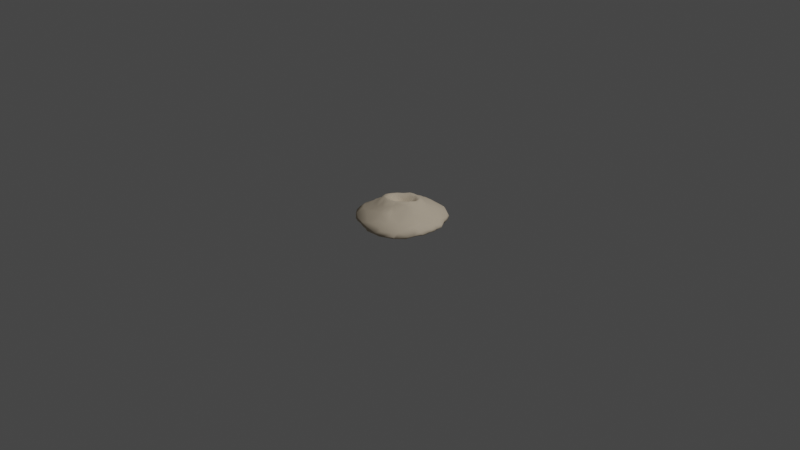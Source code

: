 # Source: ant_hive.blend  (saved by Blender 3.5.8; exported with 4.5.12 LTS)
import bpy
from mathutils import Matrix  # noqa: F401  (used for matrix-valued properties, if any)

bpy.ops.wm.read_factory_settings(use_empty=True)
scene = bpy.context.scene
scene.name = 'Scene'

# ---- collections
col_collection = bpy.data.collections.new('Collection'); scene.collection.children.link(col_collection)

# ---- materials (node trees are filled in below, after node groups)
mat_material_001 = bpy.data.materials.new('Material.001')
mat_material_001.use_transparent_shadow = False

# ---- material node trees
mat_material_001.use_nodes = True; mat_material_001.node_tree.nodes.clear()
_N = mat_material_001.node_tree.nodes; _L = mat_material_001.node_tree.links
n0 = _N.new('ShaderNodeBsdfPrincipled'); n0.name = 'Principled BSDF'; n0.location = (10, 300)
n0.distribution = 'GGX'
n0.subsurface_method = 'RANDOM_WALK_SKIN'
n0.inputs[0].default_value = (0.5815, 0.4922, 0.3753, 1.0)
n0.inputs[2].default_value = 0.8
n0.inputs[3].default_value = 1.45
n0.inputs[13].default_value = 0.1
n0.inputs[27].default_value = (0.0, 0.0, 0.0, 1.0)
n0.inputs[28].default_value = 1.0
n1 = _N.new('ShaderNodeOutputMaterial'); n1.name = 'Material Output'; n1.location = (300, 300)
_L.new(n0.outputs[0], n1.inputs[0])
n1.is_active_output = True

# ---- world
world_world = bpy.data.worlds.new('World'); scene.world = world_world
world_world.use_nodes = True; world_world.node_tree.nodes.clear()
_N = world_world.node_tree.nodes; _L = world_world.node_tree.links
n0 = _N.new('ShaderNodeOutputWorld'); n0.name = 'World Output'; n0.location = (300, 300)
n1 = _N.new('ShaderNodeBackground'); n1.name = 'Background'; n1.location = (10, 300)
n1.inputs[0].default_value = (0.05088, 0.05088, 0.05088, 1.0)
_L.new(n1.outputs[0], n0.inputs[0])
n0.is_active_output = True
world_world.color = (0.05088, 0.05088, 0.05088)
world_world.use_sun_shadow = False
world_world.sun_shadow_jitter_overblur = 0.0

# ---- cameras
cam_camera = bpy.data.cameras.new('Camera')
cam_camera.clip_end = 100.0
cam_camera.ortho_scale = 7.314

# ---- lights
light_light = bpy.data.lights.new('Light', 'POINT')
light_light.transmission_factor = 0.0
light_light.energy = 1000.0
light_light.shadow_soft_size = 0.1
light_light.shadow_maximum_resolution = 0.006
light_light.use_absolute_resolution = True

# ---- meshes
me_cone = bpy.data.meshes.new('Cone')
me_cone.from_pydata([(0.09619, 0.4285, -0.5403), (0.03924, 0.7414, -0.7016), (0.2764, -0.7496, -0.8193), (0.2015, -0.7245, -0.8403), (0.282, -0.7319, -0.8352), (0.1232, -0.7625, -0.8015), (-0.004981, -0.7499, -0.8299), (0.007926, -0.761, -0.7953), (-0.0278, -0.7385, -0.7495), (-0.1611, -0.726, -0.7714), (-0.09295, -0.732, -0.7841), (-0.152, -0.7093, -0.8088), (-0.2353, -0.542, -0.8342), (-0.2643, -0.6644, -0.8058), (-0.3805, -0.6285, -0.7489), (-0.7503, -0.1625, -0.7823), (-0.7439, -0.1442, -0.8019), (-0.6859, -0.3128, -0.7467), (-0.6294, -0.2101, -0.8304), (-0.6418, -0.417, -0.753), (-0.6033, -0.4729, -0.7823), (-0.6791, -0.3452, -0.7987), (-0.4871, -0.4355, -0.8359), (-0.4638, -0.5981, -0.7968), (-0.3724, -0.5661, -0.8435), (0.7858, 0.2691, -0.813), (0.8024, 0.1892, -0.7462), (0.7881, 0.101, -0.8246), (0.7057, 0.2377, -0.8311), (0.7935, -0.1749, -0.8184), (0.7841, -0.08372, -0.7427), (0.8145, 0.0194, -0.7661), (0.6505, -0.02836, -0.6648), (0.7317, -0.06862, -0.8355), (0.7059, -0.3158, -0.7045), (0.6725, -0.2448, -0.6673), (0.6928, -0.1413, -0.7086), (0.7453, -0.2872, -0.8088), (0.6558, -0.4661, -0.8388), (0.6009, -0.2375, -0.6464), (0.5409, -0.6398, -0.7851), (0.4581, -0.4472, -0.6355), (0.5755, -0.463, -0.6925), (0.6945, -0.4515, -0.786), (0.2976, -0.568, -0.6433), (0.2507, -0.4539, -0.6065), (0.1209, -0.6027, -0.6509), (0.01006, -0.459, -0.569), (0.1112, -0.4285, -0.5642), (-0.5247, 0.102, -0.6451), (-0.5933, 0.3085, -0.7141), (-0.6259, 0.3912, -0.7678), (-0.4838, 0.5832, -0.7192), (-0.5626, 0.4854, -0.7257), (0.2013, 0.003814, -0.4986), (0.0942, 0.0111, -0.5772), (0.002357, 0.101, -0.6641), (-0.1392, 0.05672, -0.6013), (-0.08416, 0.2006, -0.564), (-0.0752, 0.03572, -0.6281), (-0.1289, 0.1195, -0.631), (-0.001939, -0.04985, -0.6001), (-0.01004, 0.01433, -0.6836), (-0.559, -0.2038, -0.666), (-0.5302, -0.3633, -0.6851), (-0.6255, -0.2587, -0.7056), (-0.3115, -0.4769, -0.6367), (0.2546, 0.7831, -0.7474), (0.1695, 0.8153, -0.7933), (0.3092, 0.7425, -0.8274), (0.4524, 0.6809, -0.7116), (0.417, 0.488, -0.6268), (0.2704, 0.6488, -0.6656), (0.8136, 0.129, -0.778), (-0.3423, -0.07016, -0.5127), (0.2666, 0.3356, -0.5091), (0.5941, 0.1037, -0.6267), (0.12, -0.2612, -0.4728), (0.3155, -0.1078, -0.4651), (0.6615, -0.3378, -0.8332), (-0.3964, 0.4767, -0.662), (-0.6275, -0.3512, -0.8282), (0.1409, 0.322, -0.4649), (0.2074, 0.2942, -0.4494), (-0.002375, -0.2233, -0.4087), (0.267, 0.1318, -0.4612), (-0.3641, -0.2051, -0.5642), (0.1188, 0.2919, -0.4683), (-0.4138, 0.1356, -0.5838), (-0.3328, 0.3592, -0.608), (-0.457, 0.2531, -0.6528), (-0.05487, 0.4853, -0.562), (-0.2776, -0.6748, -0.7686), (-0.3999, -0.5974, -0.8285), (-0.1899, -0.6148, -0.8467), (0.00173, -0.2563, -0.4135), (-0.5231, -0.5128, -0.8195), (-0.5962, -0.457, -0.8133), (-0.1791, -0.3801, -0.5612), (0.3753, -0.2926, -0.5827), (0.4974, -0.1543, -0.5835), (0.1983, -0.2904, -0.5574), (-0.7033, -0.2394, -0.7958), (0.4727, -0.6335, -0.7336), (0.6622, -0.1568, -0.6732), (0.8153, 0.2319, -0.7956), (0.8081, -0.0767, -0.7876), (0.7613, -0.2186, -0.7516), (0.3438, 0.2113, -0.4674), (0.6759, -0.3757, -0.6929), (0.7345, -0.3427, -0.7928), (0.4086, 0.0001346, -0.495), (0.6761, 0.4855, -0.7427), (0.7887, -0.2082, -0.7888), (0.7073, 0.4147, -0.7595), (0.8034, 0.2385, -0.7612), (0.3819, 0.7568, -0.7798), (0.04932, 0.7942, -0.7445), (0.4233, 0.724, -0.8031), (0.2898, 0.7889, -0.8028), (0.5772, 0.604, -0.7268), (0.5929, 0.6326, -0.7845), (0.448, 0.6495, -0.8293), (0.6693, 0.513, -0.8067), (0.5944, 0.6255, -0.8173), (0.472, 0.3426, -0.5986), (-0.2185, 0.7804, -0.7476), (0.06176, 0.8221, -0.8031), (-0.6874, 0.2457, -0.7625), (-0.458, 0.6502, -0.7817), (0.3853, 0.717, -0.7105), (-0.03354, 0.6438, -0.6471), (-0.3437, 0.7393, -0.7443), (0.7804, -0.02514, -0.8244), (0.5609, -0.625, -0.8109), (0.7313, 0.3196, -0.8184), (0.8144, 0.03516, -0.8175), (-0.2587, 0.7966, -0.8047), (-0.1557, 0.714, -0.8337), (0.1237, 0.7737, -0.8365), (-0.7501, 0.02484, -0.7704), (-0.6678, 0.1552, -0.7114), (-0.7597, 0.02241, -0.8024), (-0.6751, 0.2728, -0.8117), (-0.3682, 0.7302, -0.8219), (-0.06973, -0.7188, -0.823), (-0.608, 0.3791, -0.8144), (-0.6733, 0.13, -0.8294), (-0.5081, -0.08069, -0.6065), (-0.1326, -0.04673, -0.5811), (0.1889, 0.2165, -0.4914), (-0.04719, -0.1053, -0.5207), (-0.1055, -0.1652, -0.4529), (0.1033, -0.08153, -0.5518), (0.1148, 0.08708, -0.6174), (-0.1745, -0.06682, -0.4963), (0.1444, -0.2098, -0.4192), (0.09448, -0.1711, -0.4222), (0.2028, -0.1002, -0.4096), (0.2138, -0.1642, -0.4462), (0.3089, 0.008567, -0.4239), (0.2721, -0.0424, -0.409), (0.02194, 0.2763, -0.5036), (0.2741, 0.1892, -0.4459), (0.3225, 0.1206, -0.4379), (0.04388, 0.3459, -0.4706), (0.3345, 0.3955, -0.566), (0.08921, 0.3694, -0.4939), (-0.02046, 0.3701, -0.4861), (-0.2204, 0.1319, -0.4712), (-0.06248, 0.306, -0.4637), (-0.116, 0.3684, -0.4988), (-0.171, 0.2203, -0.4824), (-0.2091, 0.008721, -0.4951), (-0.1724, -0.1376, -0.4338), (-0.2571, 0.004582, -0.4535), (0.2685, 0.2573, -0.4448), (0.4505, 0.2614, -0.58), (0.3827, 0.3138, -0.5479), (0.5384, 0.2189, -0.6028), (0.2857, 0.5417, -0.6169), (0.4085, 0.4147, -0.5951), (0.6972, 0.2874, -0.6992), (0.1644, 0.5643, -0.6046), (-0.04689, 0.5713, -0.5996), (-0.09515, 0.7356, -0.6962), (-0.1957, 0.5872, -0.6441), (0.2256, 0.8197, -0.8219), (-0.01085, 0.7839, -0.827), (-0.3729, 0.6827, -0.8402), (-0.1196, 0.7992, -0.8029), (-0.2713, 0.7672, -0.8341), (-0.5776, 0.5496, -0.769), (-0.4532, 0.6299, -0.8177), (-0.5695, 0.558, -0.8125), (-0.5404, 0.5575, -0.832), (-0.2622, -0.1401, -0.4489), (-0.2826, -0.06461, -0.4469), (-0.2816, -0.26, -0.5278), (-0.3432, -0.3342, -0.5812), (-0.1782, -0.1822, -0.433), (-0.4076, -0.03285, -0.5652), (-0.3159, 0.0878, -0.4883), (-0.06576, -0.312, -0.4529), (-0.2079, -0.6915, -0.7436), (-0.6219, -0.02602, -0.6888), (-0.7203, -0.1526, -0.735), (-0.5132, -0.5327, -0.7377), (-0.3586, -0.6538, -0.7932), (0.2235, -0.6871, -0.6938), (-0.04762, -0.6944, -0.7014), (-0.007235, -0.3753, -0.5184), (0.7527, -0.02077, -0.7084), (0.7599, 0.09412, -0.7236), (-0.184, 0.2932, -0.5082), (-0.2702, 0.2069, -0.5011), (0.1031, -0.2023, -0.4065), (-0.1078, 0.437, -0.5393), (-0.01345, -0.7246, -0.8409), (0.213, -0.7595, -0.7843), (0.3418, -0.7391, -0.8146), (0.3115, -0.7085, -0.7395), (0.4992, -0.615, -0.8414), (0.4293, -0.5353, -0.665), (0.5607, -0.541, -0.7274), (0.158, -0.3451, -0.5485), (-0.01576, -0.1804, -0.4345), (-0.5537, 0.3749, -0.8327), (0.3982, 0.6298, -0.831), (0.1889, 0.111, -0.5135)], [], [(166, 71, 180), (167, 75, 166), (183, 166, 180), (180, 72, 183), (0, 184, 91), (72, 130, 67), (67, 1, 72), (1, 131, 183), (2, 219, 5), (67, 117, 1), (220, 219, 2), (2, 4, 220), (6, 3, 2), (219, 220, 221), (3, 4, 2), (5, 8, 7), (94, 3, 218), (3, 6, 218), (2, 5, 6), (6, 145, 218), (5, 7, 6), (7, 10, 145), (10, 7, 8), (145, 6, 7), (8, 9, 10), (11, 145, 10), (9, 11, 10), (92, 13, 9), (11, 13, 94), (13, 12, 94), (13, 24, 12), (11, 94, 145), (145, 94, 218), (9, 13, 11), (204, 92, 9), (208, 13, 92), (14, 92, 204), (13, 208, 93), (24, 13, 93), (14, 208, 92), (23, 93, 208), (24, 93, 96), (17, 206, 15), (15, 16, 102), (20, 19, 21), (206, 17, 65), (102, 21, 17), (17, 15, 102), (18, 81, 102), (17, 21, 19), (102, 16, 18), (97, 20, 21), (21, 102, 81), (81, 97, 21), (20, 97, 96), (81, 22, 96), (96, 97, 81), (22, 24, 96), (19, 20, 207), (23, 20, 96), (23, 207, 20), (96, 93, 23), (25, 135, 105), (105, 27, 25), (25, 27, 28), (105, 115, 73), (135, 25, 28), (105, 73, 27), (27, 73, 136), (136, 73, 31), (73, 26, 213), (31, 73, 213), (27, 136, 133), (33, 27, 133), (29, 33, 133), (113, 37, 29), (106, 29, 133), (106, 30, 107), (106, 113, 29), (113, 106, 107), (31, 30, 106), (212, 31, 213), (212, 30, 31), (32, 36, 212), (212, 36, 30), (36, 32, 104), (107, 30, 36), (113, 110, 37), (113, 107, 110), (107, 34, 110), (35, 107, 36), (35, 36, 104), (34, 107, 35), (35, 104, 39), (37, 110, 38), (79, 37, 38), (110, 34, 109), (41, 39, 100), (34, 35, 109), (43, 110, 109), (39, 42, 35), (42, 109, 35), (43, 109, 224), (109, 42, 224), (134, 224, 40), (43, 224, 134), (42, 41, 224), (42, 39, 41), (41, 100, 99), (41, 223, 224), (41, 44, 223), (44, 41, 45), (99, 45, 41), (101, 45, 99), (44, 46, 209), (47, 98, 66), (210, 47, 66), (210, 46, 47), (47, 44, 48), (47, 48, 211), (44, 45, 48), (80, 90, 89), (80, 186, 52), (186, 80, 217), (50, 51, 128), (205, 49, 141), (50, 141, 49), (90, 50, 49), (50, 128, 141), (53, 80, 52), (51, 53, 192), (50, 53, 51), (52, 129, 192), (53, 52, 192), (53, 50, 80), (64, 63, 65), (66, 199, 64), (64, 199, 63), (205, 206, 63), (229, 85, 150), (56, 58, 60), (56, 162, 58), (59, 62, 60), (59, 60, 57), (62, 56, 60), (55, 153, 54), (151, 61, 149), (151, 153, 61), (57, 173, 149), (57, 169, 173), (226, 157, 151), (151, 157, 153), (149, 155, 151), (150, 56, 154), (153, 55, 62), (61, 153, 62), (169, 57, 60), (62, 59, 61), (149, 59, 57), (61, 59, 149), (55, 154, 62), (56, 62, 154), (56, 150, 87), (64, 17, 19), (63, 206, 65), (65, 17, 64), (66, 98, 199), (1, 183, 72), (119, 67, 130), (116, 118, 119), (119, 118, 69), (69, 118, 228), (118, 122, 228), (130, 116, 119), (117, 67, 68), (67, 119, 187), (130, 70, 116), (72, 180, 130), (166, 125, 181), (166, 181, 71), (166, 178, 125), (71, 70, 130), (180, 71, 130), (49, 88, 90), (215, 202, 169), (90, 88, 89), (89, 217, 80), (168, 91, 217), (83, 176, 75), (99, 78, 101), (100, 78, 99), (100, 111, 78), (43, 38, 110), (32, 76, 111), (39, 104, 100), (104, 32, 100), (32, 111, 100), (135, 28, 123), (37, 79, 29), (220, 134, 40), (76, 182, 179), (115, 105, 114), (118, 70, 121), (124, 121, 123), (114, 135, 123), (120, 112, 121), (118, 121, 124), (187, 69, 139), (118, 116, 70), (112, 123, 121), (112, 114, 123), (69, 228, 139), (124, 122, 118), (187, 119, 69), (70, 120, 121), (38, 134, 222), (38, 43, 134), (124, 123, 28), (134, 220, 222), (28, 122, 124), (122, 28, 228), (33, 29, 79), (51, 194, 146), (146, 194, 195), (51, 146, 143), (128, 51, 143), (227, 195, 189), (16, 142, 147), (195, 227, 146), (195, 193, 189), (105, 135, 114), (80, 50, 90), (143, 146, 147), (146, 227, 147), (140, 143, 147), (140, 128, 143), (140, 141, 128), (142, 16, 140), (140, 16, 15), (142, 140, 147), (18, 16, 147), (206, 140, 15), (140, 206, 205), (227, 18, 147), (22, 81, 18), (205, 141, 140), (157, 216, 158), (158, 153, 157), (151, 152, 226), (161, 54, 158), (161, 164, 85), (158, 54, 153), (161, 85, 54), (216, 156, 158), (159, 156, 77), (77, 101, 78), (78, 159, 77), (159, 161, 156), (161, 158, 156), (78, 111, 160, 161), (85, 164, 163), (56, 87, 162), (60, 58, 169), (163, 164, 176), (58, 162, 170), (83, 87, 163), (168, 167, 0), (165, 82, 167), (82, 165, 87), (83, 75, 82), (0, 167, 166), (0, 91, 168), (75, 167, 82), (171, 168, 217), (172, 214, 215), (168, 170, 165), (168, 171, 170), (214, 170, 171), (172, 170, 214), (172, 215, 169), (155, 173, 175), (175, 169, 202), (174, 155, 175), (164, 111, 108), (177, 178, 108), (108, 179, 177), (176, 178, 75), (125, 178, 177), (178, 176, 108), (75, 178, 166), (125, 120, 71), (179, 125, 177), (125, 71, 181), (179, 182, 125), (120, 125, 112), (120, 70, 71), (76, 213, 182), (182, 213, 26), (112, 182, 114), (182, 26, 115), (182, 115, 114), (112, 125, 182), (183, 0, 166), (0, 183, 184), (184, 183, 131), (131, 1, 185), (186, 184, 131), (186, 217, 91), (186, 91, 184), (186, 131, 185), (185, 132, 186), (126, 132, 185), (132, 52, 186), (144, 132, 137), (117, 126, 185), (1, 117, 185), (127, 190, 126), (127, 126, 117), (127, 117, 68), (127, 68, 139), (139, 188, 127), (187, 139, 68), (68, 67, 187), (127, 188, 190), (190, 137, 126), (190, 138, 191), (191, 189, 144), (132, 129, 52), (191, 137, 190), (138, 188, 139), (188, 138, 190), (189, 191, 138), (126, 137, 132), (132, 144, 129), (144, 137, 191), (194, 192, 129), (193, 144, 189), (144, 193, 129), (192, 194, 51), (194, 193, 195), (194, 129, 193), (74, 201, 86), (202, 201, 74), (198, 74, 86), (201, 148, 86), (148, 199, 86), (196, 74, 198), (197, 174, 175), (196, 197, 74), (197, 196, 174), (200, 198, 98), (200, 196, 198), (197, 175, 202), (202, 74, 197), (199, 148, 63), (199, 198, 86), (199, 98, 198), (202, 88, 201), (215, 88, 202), (88, 49, 201), (148, 201, 49), (200, 174, 196), (174, 200, 95), (98, 203, 200), (203, 98, 211), (203, 95, 200), (66, 207, 14), (210, 66, 204), (49, 205, 148), (148, 205, 63), (19, 207, 64), (207, 23, 14), (207, 66, 64), (208, 14, 23), (204, 66, 14), (204, 9, 8), (204, 8, 210), (46, 210, 209), (211, 98, 47), (136, 106, 133), (106, 136, 31), (95, 211, 77), (203, 211, 95), (32, 213, 76), (115, 26, 73), (32, 212, 213), (174, 95, 84), (174, 84, 152), (215, 89, 88), (214, 89, 215), (216, 77, 156), (214, 217, 89), (159, 78, 161), (214, 171, 217), (220, 4, 222), (219, 8, 5), (8, 209, 210), (219, 209, 8), (221, 209, 219), (103, 220, 40), (220, 103, 221), (3, 222, 4), (44, 221, 103), (44, 103, 223), (223, 103, 224), (209, 221, 44), (224, 103, 40), (46, 44, 47), (48, 225, 77), (77, 211, 48), (225, 45, 101), (225, 48, 45), (77, 225, 101), (216, 84, 95), (216, 95, 77), (216, 157, 84), (84, 157, 226), (163, 176, 83), (163, 87, 150), (163, 150, 85), (161, 160, 164), (226, 152, 84), (155, 152, 151), (152, 155, 174), (169, 175, 173), (155, 149, 173), (167, 168, 165), (58, 172, 169), (170, 172, 58), (165, 170, 162), (162, 87, 165), (83, 82, 87), (108, 176, 164), (160, 111, 164), (55, 54, 229, 154), (85, 229, 54), (111, 76, 108), (179, 108, 76), (150, 154, 229)])
me_cone.polygons.foreach_set('use_smooth', [True] * 439)
_uv = me_cone.uv_layers.new(name='UVMap')
_uv.uv.foreach_set('vector', [0.0, 0.0, 0.0, 0.0, 0.0, 0.0, 0.0, 0.0, 0.0, 0.0, 0.0, 0.0, 0.0, 0.0, 0.0, 0.0, 0.0, 0.0, 0.0, 0.0, 0.0, 0.0, 0.0, 0.0, 0.0, 0.0, 0.0, 0.0, 0.0, 0.0, 0.0, 0.0, 0.0, 0.0, 0.0, 0.0, 0.0, 0.0, 0.0, 0.0, 0.0, 0.0, 0.0, 0.0, 0.0, 0.0, 0.0, 0.0, 0.0, 0.0, 0.0, 0.0, 0.0, 0.0, 0.0, 0.0, 0.0, 0.0, 0.0, 0.0, 0.0, 0.0, 0.0, 0.0, 0.0, 0.0, 0.0, 0.0, 0.0, 0.0, 0.0, 0.0, 0.0, 0.0, 0.0, 0.0, 0.0, 0.0, 0.0, 0.0, 0.0, 0.0, 0.0, 0.0, 0.0, 0.0, 0.0, 0.0, 0.0, 0.0, 0.0, 0.0, 0.0, 0.0, 0.0, 0.0, 0.0, 0.0, 0.0, 0.0, 0.0, 0.0, 0.0, 0.0, 0.0, 0.0, 0.0, 0.0, 0.0, 0.0, 0.0, 0.0, 0.0, 0.0, 0.0, 0.0, 0.0, 0.0, 0.0, 0.0, 0.0, 0.0, 0.0, 0.0, 0.0, 0.0, 0.0, 0.0, 0.0, 0.0, 0.0, 0.0, 0.0, 0.0, 0.0, 0.0, 0.0, 0.0, 0.0, 0.0, 0.0, 0.0, 0.0, 0.0, 0.0, 0.0, 0.0, 0.0, 0.0, 0.0, 0.0, 0.0, 0.0, 0.0, 0.0, 0.0, 0.0, 0.0, 0.0, 0.0, 0.0, 0.0, 0.0, 0.0, 0.0, 0.0, 0.0, 0.0, 0.0, 0.0, 0.0, 0.0, 0.0, 0.0, 0.0, 0.0, 0.0, 0.0, 0.0, 0.0, 0.0, 0.0, 0.0, 0.0, 0.0, 0.0, 0.0, 0.0, 0.0, 0.0, 0.0, 0.0, 0.0, 0.0, 0.0, 0.0, 0.0, 0.0, 0.0, 0.0, 0.0, 0.0, 0.0, 0.0, 0.0, 0.0, 0.0, 0.0, 0.0, 0.0, 0.0, 0.0, 0.0, 0.0, 0.0, 0.0, 0.0, 0.0, 0.0, 0.0, 0.0, 0.0, 0.0, 0.0, 0.0, 0.0, 0.0, 0.0, 0.0, 0.0, 0.0, 0.0, 0.0, 0.0, 0.0, 0.0, 0.0, 0.0, 0.0, 0.0, 0.0, 0.0, 0.0, 0.0, 0.0, 0.0, 0.0, 0.0, 0.0, 0.0, 0.0, 0.0, 0.0, 0.0, 0.0, 0.0, 0.0, 0.0, 0.0, 0.0, 0.0, 0.0, 0.0, 0.0, 0.0, 0.0, 0.0, 0.0, 0.0, 0.0, 0.0, 0.0, 0.0, 0.0, 0.0, 0.0, 0.0, 0.0, 0.0, 0.0, 0.0, 0.0, 0.0, 0.0, 0.0, 0.0, 0.0, 0.0, 0.0, 0.0, 0.0, 0.0, 0.0, 0.0, 0.0, 0.0, 0.0, 0.0, 0.0, 0.0, 0.0, 0.0, 0.0, 0.0, 0.0, 0.0, 0.0, 0.0, 0.0, 0.0, 0.0, 0.0, 0.0, 0.0, 0.0, 0.0, 0.0, 0.0, 0.0, 0.0, 0.0, 0.0, 0.0, 0.0, 0.0, 0.0, 0.0, 0.0, 0.0, 0.0, 0.0, 0.0, 0.0, 0.0, 0.0, 0.0, 0.0, 0.0, 0.0, 0.0, 0.0, 0.0, 0.0, 0.0, 0.0, 0.0, 0.0, 0.0, 0.0, 0.0, 0.0, 0.0, 0.0, 0.0, 0.0, 0.0, 0.0, 0.0, 0.0, 0.0, 0.0, 0.0, 0.0, 0.0, 0.0, 0.0, 0.0, 0.0, 0.0, 0.0, 0.0, 0.0, 0.0, 0.0, 0.0, 0.0, 0.0, 0.0, 0.0, 0.0, 0.0, 0.0, 0.0, 0.0, 0.0, 0.0, 0.0, 0.0, 0.0, 0.0, 0.0, 0.0, 0.0, 0.0, 0.0, 0.0, 0.0, 0.0, 0.0, 0.0, 0.0, 0.0, 0.0, 0.0, 0.0, 0.0, 0.0, 0.0, 0.0, 0.0, 0.0, 0.0, 0.0, 0.0, 0.0, 0.0, 0.0, 0.0, 0.0, 0.0, 0.0, 0.0, 0.0, 0.0, 0.0, 0.0, 0.0, 0.0, 0.0, 0.0, 0.0, 0.0, 0.0, 0.0, 0.0, 0.0, 0.0, 0.0, 0.0, 0.0, 0.0, 0.0, 0.0, 0.0, 0.0, 0.0, 0.0, 0.0, 0.0, 0.0, 0.0, 0.0, 0.0, 0.0, 0.0, 0.0, 0.0, 0.0, 0.0, 0.0, 0.0, 0.0, 0.0, 0.0, 0.0, 0.0, 0.0, 0.0, 0.0, 0.0, 0.0, 0.0, 0.0, 0.0, 0.0, 0.0, 0.0, 0.0, 0.0, 0.0, 0.0, 0.0, 0.0, 0.0, 0.0, 0.0, 0.0, 0.0, 0.0, 0.0, 0.0, 0.0, 0.0, 0.0, 0.0, 0.0, 0.0, 0.0, 0.0, 0.0, 0.0, 0.0, 0.0, 0.0, 0.0, 0.0, 0.0, 0.0, 0.0, 0.0, 0.0, 0.0, 0.0, 0.0, 0.0, 0.0, 0.0, 0.0, 0.0, 0.0, 0.0, 0.0, 0.0, 0.0, 0.0, 0.0, 0.0, 0.0, 0.0, 0.0, 0.0, 0.0, 0.0, 0.0, 0.0, 0.0, 0.0, 0.0, 0.0, 0.0, 0.0, 0.0, 0.0, 0.0, 0.0, 0.0, 0.0, 0.0, 0.0, 0.0, 0.0, 0.0, 0.0, 0.0, 0.0, 0.0, 0.0, 0.0, 0.0, 0.0, 0.0, 0.0, 0.0, 0.0, 0.0, 0.0, 0.0, 0.0, 0.0, 0.0, 0.0, 0.0, 0.0, 0.0, 0.0, 0.0, 0.0, 0.0, 0.0, 0.0, 0.0, 0.0, 0.0, 0.0, 0.0, 0.0, 0.0, 0.0, 0.0, 0.0, 0.0, 0.0, 0.0, 0.0, 0.0, 0.0, 0.0, 0.0, 0.0, 0.0, 0.0, 0.0, 0.0, 0.0, 0.0, 0.0, 0.0, 0.0, 0.0, 0.0, 0.0, 0.0, 0.0, 0.0, 0.0, 0.0, 0.0, 0.0, 0.0, 0.0, 0.0, 0.0, 0.0, 0.0, 0.0, 0.0, 0.0, 0.0, 0.0, 0.0, 0.0, 0.0, 0.0, 0.0, 0.0, 0.0, 0.0, 0.0, 0.0, 0.0, 0.0, 0.0, 0.0, 0.0, 0.0, 0.0, 0.0, 0.0, 0.0, 0.0, 0.0, 0.0, 0.0, 0.0, 0.0, 0.0, 0.0, 0.0, 0.0, 0.0, 0.0, 0.0, 0.0, 0.0, 0.0, 0.0, 0.0, 0.0, 0.0, 0.0, 0.0, 0.0, 0.0, 0.0, 0.0, 0.0, 0.0, 0.0, 0.0, 0.0, 0.0, 0.0, 0.0, 0.0, 0.0, 0.0, 0.0, 0.0, 0.0, 0.0, 0.0, 0.0, 0.0, 0.0, 0.0, 0.0, 0.0, 0.0, 0.0, 0.0, 0.0, 0.0, 0.0, 0.0, 0.0, 0.0, 0.0, 0.0, 0.0, 0.0, 0.0, 0.0, 0.0, 0.0, 0.0, 0.0, 0.0, 0.0, 0.0, 0.0, 0.0, 0.0, 0.0, 0.0, 0.0, 0.0, 0.0, 0.0, 0.0, 0.0, 0.0, 0.0, 0.0, 0.0, 0.0, 0.0, 0.0, 0.0, 0.0, 0.0, 0.0, 0.0, 0.0, 0.0, 0.0, 0.0, 0.0, 0.0, 0.0, 0.0, 0.0, 0.0, 0.0, 0.0, 0.0, 0.0, 0.0, 0.0, 0.0, 0.0, 0.0, 0.0, 0.0, 0.0, 0.0, 0.0, 0.0, 0.0, 0.0, 0.0, 0.0, 0.0, 0.0, 0.0, 0.0, 0.0, 0.0, 0.0, 0.0, 0.0, 0.0, 0.0, 0.0, 0.0, 0.0, 0.0, 0.0, 0.0, 0.0, 0.0, 0.0, 0.0, 0.0, 0.0, 0.0, 0.0, 0.0, 0.0, 0.0, 0.0, 0.0, 0.0, 0.0, 0.0, 0.0, 0.0, 0.0, 0.0, 0.0, 0.0, 0.0, 0.0, 0.0, 0.0, 0.0, 0.0, 0.0, 0.0, 0.0, 0.0, 0.0, 0.0, 0.0, 0.0, 0.0, 0.0, 0.0, 0.0, 0.0, 0.0, 0.0, 0.0, 0.0, 0.0, 0.0, 0.0, 0.0, 0.0, 0.0, 0.0, 0.0, 0.0, 0.0, 0.0, 0.0, 0.0, 0.0, 0.0, 0.0, 0.0, 0.0, 0.0, 0.0, 0.0, 0.0, 0.0, 0.0, 0.0, 0.0, 0.0, 0.0, 0.0, 0.0, 0.0, 0.0, 0.0, 0.0, 0.0, 0.0, 0.0, 0.0, 0.0, 0.0, 0.0, 0.0, 0.0, 0.0, 0.0, 0.0, 0.0, 0.0, 0.0, 0.0, 0.0, 0.0, 0.0, 0.0, 0.0, 0.0, 0.0, 0.0, 0.0, 0.0, 0.0, 0.0, 0.0, 0.0, 0.0, 0.0, 0.0, 0.0, 0.0, 0.0, 0.0, 0.0, 0.0, 0.0, 0.0, 0.0, 0.0, 0.0, 0.0, 0.0, 0.0, 0.0, 0.0, 0.0, 0.0, 0.0, 0.0, 0.0, 0.0, 0.0, 0.0, 0.0, 0.0, 0.0, 0.0, 0.0, 0.0, 0.0, 0.0, 0.0, 0.0, 0.0, 0.0, 0.0, 0.0, 0.0, 0.0, 0.0, 0.0, 0.0, 0.0, 0.0, 0.0, 0.0, 0.0, 0.0, 0.0, 0.0, 0.0, 0.0, 0.0, 0.0, 0.0, 0.0, 0.0, 0.0, 0.0, 0.0, 0.0, 0.0, 0.0, 0.0, 0.0, 0.0, 0.0, 0.0, 0.0, 0.0, 0.0, 0.0, 0.0, 0.0, 0.0, 0.0, 0.0, 0.0, 0.0, 0.0, 0.0, 0.0, 0.0, 0.0, 0.0, 0.0, 0.0, 0.0, 0.0, 0.0, 0.0, 0.0, 0.0, 0.0, 0.0, 0.0, 0.0, 0.0, 0.0, 0.0, 0.0, 0.0, 0.0, 0.0, 0.0, 0.0, 0.0, 0.0, 0.0, 0.0, 0.0, 0.0, 0.0, 0.0, 0.0, 0.0, 0.0, 0.0, 0.0, 0.0, 0.0, 0.0, 0.0, 0.0, 0.0, 0.0, 0.0, 0.0, 0.0, 0.0, 0.0, 0.0, 0.0, 0.0, 0.0, 0.0, 0.0, 0.0, 0.0, 0.0, 0.0, 0.0, 0.0, 0.0, 0.0, 0.0, 0.0, 0.0, 0.0, 0.0, 0.0, 0.0, 0.0, 0.0, 0.0, 0.0, 0.0, 0.0, 0.0, 0.0, 0.0, 0.0, 0.0, 0.0, 0.0, 0.0, 0.0, 0.0, 0.0, 0.0, 0.0, 0.0, 0.0, 0.0, 0.0, 0.0, 0.0, 0.0, 0.0, 0.0, 0.0, 0.0, 0.0, 0.0, 0.0, 0.0, 0.0, 0.0, 0.0, 0.0, 0.0, 0.0, 0.0, 0.0, 0.0, 0.0, 0.0, 0.0, 0.0, 0.0, 0.0, 0.0, 0.0, 0.0, 0.0, 0.0, 0.0, 0.0, 0.0, 0.0, 0.0, 0.0, 0.0, 0.0, 0.0, 0.0, 0.0, 0.0, 0.0, 0.0, 0.0, 0.0, 0.0, 0.0, 0.0, 0.0, 0.0, 0.0, 0.0, 0.0, 0.0, 0.0, 0.0, 0.0, 0.0, 0.0, 0.0, 0.0, 0.0, 0.0, 0.0, 0.0, 0.0, 0.0, 0.0, 0.0, 0.0, 0.0, 0.0, 0.0, 0.0, 0.0, 0.0, 0.0, 0.0, 0.0, 0.0, 0.0, 0.0, 0.0, 0.0, 0.0, 0.0, 0.0, 0.0, 0.0, 0.0, 0.0, 0.0, 0.0, 0.0, 0.0, 0.0, 0.0, 0.0, 0.0, 0.0, 0.0, 0.0, 0.0, 0.0, 0.0, 0.0, 0.0, 0.0, 0.0, 0.0, 0.0, 0.0, 0.0, 0.0, 0.0, 0.0, 0.0, 0.0, 0.0, 0.0, 0.0, 0.0, 0.0, 0.0, 0.0, 0.0, 0.0, 0.0, 0.0, 0.0, 0.0, 0.0, 0.0, 0.0, 0.0, 0.0, 0.0, 0.0, 0.0, 0.0, 0.0, 0.0, 0.0, 0.0, 0.0, 0.0, 0.0, 0.0, 0.0, 0.0, 0.0, 0.0, 0.0, 0.0, 0.0, 0.0, 0.0, 0.0, 0.0, 0.0, 0.0, 0.0, 0.0, 0.0, 0.0, 0.0, 0.0, 0.0, 0.0, 0.0, 0.0, 0.0, 0.0, 0.0, 0.0, 0.0, 0.0, 0.0, 0.0, 0.0, 0.0, 0.0, 0.0, 0.0, 0.0, 0.0, 0.0, 0.0, 0.0, 0.0, 0.0, 0.0, 0.0, 0.0, 0.0, 0.0, 0.0, 0.0, 0.0, 0.0, 0.0, 0.0, 0.0, 0.0, 0.0, 0.0, 0.0, 0.0, 0.0, 0.0, 0.0, 0.0, 0.0, 0.0, 0.0, 0.0, 0.0, 0.0, 0.0, 0.0, 0.0, 0.0, 0.0, 0.0, 0.0, 0.0, 0.0, 0.0, 0.0, 0.0, 0.0, 0.0, 0.0, 0.0, 0.0, 0.0, 0.0, 0.0, 0.0, 0.0, 0.0, 0.0, 0.0, 0.0, 0.0, 0.0, 0.0, 0.0, 0.0, 0.0, 0.0, 0.0, 0.0, 0.0, 0.0, 0.0, 0.0, 0.0, 0.0, 0.0, 0.0, 0.0, 0.0, 0.0, 0.0, 0.0, 0.0, 0.0, 0.0, 0.0, 0.0, 0.0, 0.0, 0.0, 0.0, 0.0, 0.0, 0.0, 0.0, 0.0, 0.0, 0.0, 0.0, 0.0, 0.0, 0.0, 0.0, 0.0, 0.0, 0.0, 0.0, 0.0, 0.0, 0.0, 0.0, 0.0, 0.0, 0.0, 0.0, 0.0, 0.0, 0.0, 0.0, 0.0, 0.0, 0.0, 0.0, 0.0, 0.0, 0.0, 0.0, 0.0, 0.0, 0.0, 0.0, 0.0, 0.0, 0.0, 0.0, 0.0, 0.0, 0.0, 0.0, 0.0, 0.0, 0.0, 0.0, 0.0, 0.0, 0.0, 0.0, 0.0, 0.0, 0.0, 0.0, 0.0, 0.0, 0.0, 0.0, 0.0, 0.0, 0.0, 0.0, 0.0, 0.0, 0.0, 0.0, 0.0, 0.0, 0.0, 0.0, 0.0, 0.0, 0.0, 0.0, 0.0, 0.0, 0.0, 0.0, 0.0, 0.0, 0.0, 0.0, 0.0, 0.0, 0.0, 0.0, 0.0, 0.0, 0.0, 0.0, 0.0, 0.0, 0.0, 0.0, 0.0, 0.0, 0.0, 0.0, 0.0, 0.0, 0.0, 0.0, 0.0, 0.0, 0.0, 0.0, 0.0, 0.0, 0.0, 0.0, 0.0, 0.0, 0.0, 0.0, 0.0, 0.0, 0.0, 0.0, 0.0, 0.0, 0.0, 0.0, 0.0, 0.0, 0.0, 0.0, 0.0, 0.0, 0.0, 0.0, 0.0, 0.0, 0.0, 0.0, 0.0, 0.0, 0.0, 0.0, 0.0, 0.0, 0.0, 0.0, 0.0, 0.0, 0.0, 0.0, 0.0, 0.0, 0.0, 0.0, 0.0, 0.0, 0.0, 0.0, 0.0, 0.0, 0.0, 0.0, 0.0, 0.0, 0.0, 0.0, 0.0, 0.0, 0.0, 0.0, 0.0, 0.0, 0.0, 0.0, 0.0, 0.0, 0.0, 0.0, 0.0, 0.0, 0.0, 0.0, 0.0, 0.0, 0.0, 0.0, 0.0, 0.0, 0.0, 0.0, 0.0, 0.0, 0.0, 0.0, 0.0, 0.0, 0.0, 0.0, 0.0, 0.0, 0.0, 0.0, 0.0, 0.0, 0.0, 0.0, 0.0, 0.0, 0.0, 0.0, 0.0, 0.0, 0.0, 0.0, 0.0, 0.0, 0.0, 0.0, 0.0, 0.0, 0.0, 0.0, 0.0, 0.0, 0.0, 0.0, 0.0, 0.0, 0.0, 0.0, 0.0, 0.0, 0.0, 0.0, 0.0, 0.0, 0.0, 0.0, 0.0, 0.0, 0.0, 0.0, 0.0, 0.0, 0.0, 0.0, 0.0, 0.0, 0.0, 0.0, 0.0, 0.0, 0.0, 0.0, 0.0, 0.0, 0.0, 0.0, 0.0, 0.0, 0.0, 0.0, 0.0, 0.0, 0.0, 0.0, 0.0, 0.0, 0.0, 0.0, 0.0, 0.0, 0.0, 0.0, 0.0, 0.0, 0.0, 0.0, 0.0, 0.0, 0.0, 0.0, 0.0, 0.0, 0.0, 0.0, 0.0, 0.0, 0.0, 0.0, 0.0, 0.0, 0.0, 0.0, 0.0, 0.0, 0.0, 0.0, 0.0, 0.0, 0.0, 0.0, 0.0, 0.0, 0.0, 0.0, 0.0, 0.0, 0.0, 0.0, 0.0, 0.0, 0.0, 0.0, 0.0, 0.0, 0.0, 0.0, 0.0, 0.0, 0.0, 0.0, 0.0, 0.0, 0.0, 0.0, 0.0, 0.0, 0.0, 0.0, 0.0, 0.0, 0.0, 0.0, 0.0, 0.0, 0.0, 0.0, 0.0, 0.0, 0.0, 0.0, 0.0, 0.0, 0.0, 0.0, 0.0, 0.0, 0.0, 0.0, 0.0, 0.0, 0.0, 0.0, 0.0, 0.0, 0.0, 0.0, 0.0, 0.0, 0.0, 0.0, 0.0, 0.0, 0.0, 0.0, 0.0, 0.0, 0.0, 0.0, 0.0, 0.0, 0.0, 0.0, 0.0, 0.0, 0.0, 0.0, 0.0, 0.0, 0.0, 0.0, 0.0, 0.0, 0.0, 0.0, 0.0, 0.0, 0.0, 0.0, 0.0, 0.0, 0.0, 0.0, 0.0, 0.0, 0.0, 0.0, 0.0, 0.0, 0.0, 0.0, 0.0, 0.0, 0.0, 0.0, 0.0, 0.0, 0.0, 0.0, 0.0, 0.0, 0.0, 0.0, 0.0, 0.0, 0.0, 0.0, 0.0, 0.0, 0.0, 0.0, 0.0, 0.0, 0.0, 0.0, 0.0, 0.0, 0.0, 0.0, 0.0, 0.0, 0.0, 0.0, 0.0, 0.0, 0.0, 0.0, 0.0, 0.0, 0.0, 0.0, 0.0, 0.0, 0.0, 0.0, 0.0, 0.0, 0.0, 0.0, 0.0, 0.0, 0.0, 0.0, 0.0, 0.0, 0.0, 0.0, 0.0, 0.0, 0.0, 0.0, 0.0, 0.0, 0.0, 0.0, 0.0, 0.0, 0.0, 0.0, 0.0, 0.0, 0.0, 0.0, 0.0, 0.0, 0.0, 0.0, 0.0, 0.0, 0.0, 0.0, 0.0, 0.0, 0.0, 0.0, 0.0, 0.0, 0.0, 0.0, 0.0, 0.0, 0.0, 0.0, 0.0, 0.0, 0.0, 0.0, 0.0, 0.0, 0.0, 0.0, 0.0, 0.0, 0.0, 0.0, 0.0, 0.0, 0.0, 0.0, 0.0, 0.0, 0.0, 0.0, 0.0, 0.0, 0.0, 0.0, 0.0, 0.0, 0.0, 0.0, 0.0, 0.0, 0.0, 0.0, 0.0, 0.0, 0.0, 0.0, 0.0, 0.0, 0.0, 0.0, 0.0, 0.0, 0.0, 0.0, 0.0, 0.0, 0.0, 0.0, 0.0, 0.0, 0.0, 0.0, 0.0, 0.0, 0.0, 0.0, 0.0, 0.0, 0.0, 0.0, 0.0, 0.0, 0.0, 0.0, 0.0, 0.0, 0.0, 0.0, 0.0, 0.0, 0.0, 0.0, 0.0, 0.0, 0.0, 0.0, 0.0, 0.0, 0.0, 0.0, 0.0, 0.0, 0.0, 0.0, 0.0, 0.0, 0.0, 0.0, 0.0, 0.0, 0.0, 0.0, 0.0, 0.0, 0.0, 0.0, 0.0, 0.0, 0.0, 0.0, 0.0, 0.0, 0.0, 0.0, 0.0, 0.0, 0.0, 0.0, 0.0, 0.0, 0.0, 0.0, 0.0, 0.0, 0.0, 0.0, 0.0, 0.0, 0.0, 0.0, 0.0, 0.0, 0.0, 0.0, 0.0, 0.0, 0.0, 0.0, 0.0, 0.0, 0.0, 0.0, 0.0, 0.0, 0.0, 0.0, 0.0, 0.0, 0.0, 0.0, 0.0, 0.0, 0.0, 0.0, 0.0, 0.0, 0.0, 0.0, 0.0, 0.0, 0.0, 0.0, 0.0, 0.0, 0.0, 0.0, 0.0, 0.0, 0.0, 0.0, 0.0, 0.0, 0.0, 0.0, 0.0, 0.0, 0.0, 0.0, 0.0, 0.0, 0.0, 0.0, 0.0, 0.0, 0.0, 0.0, 0.0, 0.0, 0.0, 0.0, 0.0, 0.0, 0.0, 0.0, 0.0, 0.0, 0.0, 0.0, 0.0, 0.0, 0.0, 0.0, 0.0, 0.0, 0.0, 0.0, 0.0, 0.0, 0.0, 0.0, 0.0, 0.0, 0.0, 0.0, 0.0, 0.0, 0.0, 0.0, 0.0, 0.0, 0.0, 0.0, 0.0, 0.0, 0.0, 0.0, 0.0, 0.0, 0.0, 0.0, 0.0, 0.0, 0.0, 0.0, 0.0, 0.0, 0.0, 0.0, 0.0, 0.0, 0.0, 0.0, 0.0, 0.0, 0.0, 0.0, 0.0, 0.0, 0.0, 0.0, 0.0, 0.0, 0.0, 0.0, 0.0, 0.0, 0.0, 0.0, 0.0, 0.0, 0.0, 0.0, 0.0, 0.0, 0.0, 0.0, 0.0, 0.0, 0.0, 0.0, 0.0, 0.0, 0.0, 0.0, 0.0, 0.0, 0.0, 0.0, 0.0, 0.0, 0.0, 0.0, 0.0, 0.0, 0.0, 0.0, 0.0, 0.0, 0.0, 0.0, 0.0, 0.0, 0.0, 0.0, 0.0, 0.0, 0.0, 0.0, 0.0, 0.0, 0.0, 0.0, 0.0, 0.0, 0.0, 0.0, 0.0, 0.0, 0.0, 0.0, 0.0, 0.0, 0.0, 0.0, 0.0, 0.0, 0.0, 0.0, 0.0, 0.0, 0.0, 0.0, 0.0, 0.0, 0.0, 0.0, 0.0, 0.0, 0.0, 0.0, 0.0, 0.0, 0.0, 0.0, 0.0, 0.0, 0.0, 0.0, 0.0, 0.0, 0.0, 0.0, 0.0, 0.0, 0.0, 0.0, 0.0, 0.0, 0.0, 0.0, 0.0, 0.0, 0.0, 0.0, 0.0, 0.0, 0.0, 0.0, 0.0, 0.0, 0.0, 0.0, 0.0, 0.0, 0.0, 0.0, 0.0, 0.0, 0.0, 0.0, 0.0, 0.0, 0.0, 0.0, 0.0, 0.0, 0.0, 0.0, 0.0, 0.0, 0.0, 0.0, 0.0, 0.0, 0.0, 0.0, 0.0, 0.0, 0.0, 0.0, 0.0, 0.0, 0.0, 0.0, 0.0, 0.0, 0.0, 0.0, 0.0, 0.0, 0.0, 0.0, 0.0, 0.0, 0.0, 0.0, 0.0, 0.0, 0.0, 0.0, 0.0, 0.0, 0.0, 0.0, 0.0, 0.0, 0.0, 0.0, 0.0, 0.0, 0.0, 0.0, 0.0, 0.0, 0.0, 0.0, 0.0, 0.0, 0.0, 0.0, 0.0, 0.0, 0.0, 0.0, 0.0, 0.0, 0.0, 0.0, 0.0, 0.0, 0.0, 0.0, 0.0, 0.0, 0.0, 0.0, 0.0, 0.0, 0.0, 0.0, 0.0, 0.0, 0.0, 0.0, 0.0, 0.0, 0.0, 0.0, 0.0, 0.0, 0.0, 0.0, 0.0, 0.0, 0.0, 0.0, 0.0, 0.0, 0.0, 0.0, 0.0, 0.0, 0.0, 0.0, 0.0, 0.0, 0.0, 0.0, 0.0, 0.0, 0.0, 0.0, 0.0, 0.0, 0.0, 0.0, 0.0, 0.0, 0.0, 0.0, 0.0, 0.0, 0.0, 0.0, 0.0, 0.0, 0.0, 0.0, 0.0, 0.0, 0.0, 0.0, 0.0, 0.0, 0.0, 0.0, 0.0, 0.0, 0.0, 0.0, 0.0, 0.0, 0.0, 0.0, 0.0, 0.0, 0.0, 0.0, 0.0, 0.0, 0.0, 0.0, 0.0, 0.0, 0.0, 0.0, 0.0, 0.0, 0.0, 0.0, 0.0, 0.0, 0.0, 0.0, 0.0, 0.0, 0.0, 0.0, 0.0, 0.0, 0.0, 0.0, 0.0, 0.0, 0.0, 0.0, 0.0, 0.0, 0.0, 0.0, 0.0, 0.0, 0.0, 0.0, 0.0, 0.0, 0.0, 0.0, 0.0, 0.0, 0.0, 0.0, 0.0, 0.0, 0.0, 0.0, 0.0, 0.0, 0.0, 0.0, 0.0, 0.0, 0.0, 0.0, 0.0, 0.0, 0.0, 0.0, 0.0, 0.0, 0.0, 0.0, 0.0, 0.0, 0.0, 0.0, 0.0, 0.0, 0.0, 0.0, 0.0, 0.0, 0.0, 0.0, 0.0, 0.0, 0.0, 0.0, 0.0, 0.0, 0.0, 0.0, 0.0, 0.0, 0.0, 0.0, 0.0, 0.0, 0.0, 0.0, 0.0, 0.0, 0.0, 0.0, 0.0, 0.0, 0.0, 0.0, 0.0, 0.0, 0.0, 0.0, 0.0, 0.0, 0.0, 0.0, 0.0, 0.0, 0.0, 0.0, 0.0, 0.0, 0.0, 0.0, 0.0, 0.0, 0.0, 0.0, 0.0, 0.0, 0.0, 0.0, 0.0, 0.0, 0.0, 0.0, 0.0, 0.0, 0.0, 0.0, 0.0, 0.0, 0.0, 0.0, 0.0, 0.0, 0.0, 0.0, 0.0, 0.0, 0.0, 0.0, 0.0, 0.0, 0.0, 0.0, 0.0, 0.0, 0.0, 0.0, 0.0, 0.0, 0.0, 0.0, 0.0, 0.0, 0.0, 0.0, 0.0, 0.0, 0.0, 0.0, 0.0, 0.0, 0.0, 0.0, 0.0, 0.0, 0.0, 0.0, 0.0, 0.0, 0.0, 0.0, 0.0, 0.0, 0.0, 0.0, 0.0, 0.0, 0.0, 0.0, 0.0, 0.0, 0.0, 0.0, 0.0, 0.0, 0.0, 0.0, 0.0, 0.0, 0.0, 0.0, 0.0, 0.0, 0.0, 0.0, 0.0, 0.0, 0.0, 0.0, 0.0, 0.0, 0.0, 0.0, 0.0, 0.0, 0.0, 0.0, 0.0, 0.0, 0.0, 0.0, 0.0, 0.0, 0.0, 0.0, 0.0, 0.0, 0.0, 0.0, 0.0, 0.0, 0.0, 0.0, 0.0, 0.0, 0.0, 0.0, 0.0, 0.0, 0.0, 0.0, 0.0, 0.0, 0.0, 0.0, 0.0, 0.0, 0.0, 0.0, 0.0, 0.0, 0.0, 0.0, 0.0, 0.0, 0.0, 0.0, 0.0, 0.0, 0.0, 0.0, 0.0, 0.0, 0.0, 0.0, 0.0, 0.0, 0.0, 0.0, 0.0, 0.0, 0.0, 0.0, 0.0, 0.0, 0.0, 0.0, 0.0, 0.0, 0.0, 0.0, 0.0, 0.0, 0.0, 0.0, 0.0])
me_cone.materials.append(mat_material_001)
me_cone.update()

# ---- objects
ob_light = bpy.data.objects.new('Light', light_light)
ob_camera = bpy.data.objects.new('Camera', cam_camera)
ob_main_hive_entrance = bpy.data.objects.new('Main Hive Entrance', me_cone)

# ---- transforms, parenting, visibility, modifiers, constraints
ob_light.location = (4.076, 1.005, 5.904)
ob_light.rotation_euler = (0.6503, 0.05522, 1.866)
ob_light.lock_rotations_4d = False
ob_light.empty_display_type = 'ARROWS'
ob_light.color = (0.0, 0.0, 0.0, 0.0)
ob_light.lineart.crease_threshold = 0.0
ob_camera.location = (7.359, -6.926, 4.958)
ob_camera.rotation_euler = (1.109, 0.0, 0.8149)
ob_camera.lock_rotations_4d = False
ob_camera.empty_display_type = 'ARROWS'
ob_camera.color = (0.0, 0.0, 0.0, 0.0)
ob_camera.display_type = 'WIRE'
ob_camera.lineart.crease_threshold = 0.0
ob_main_hive_entrance.location = (0.0, 0.0, 0.4908)
ob_main_hive_entrance.scale = (0.5796, 0.5796, 0.5796)

# ---- collection membership
col_collection.objects.link(ob_light)
col_collection.objects.link(ob_camera)
col_collection.objects.link(ob_main_hive_entrance)

# ---- scene / render settings (as saved in the file)
scene.camera = ob_camera
scene.frame_start = 1; scene.frame_end = 250; scene.frame_set(1)
scene.render.engine = 'BLENDER_EEVEE_NEXT'
scene.cycles.sampling_pattern = 'TABULATED_SOBOL'
scene.view_settings.view_transform = 'Filmic'
bpy.context.view_layer.update()
